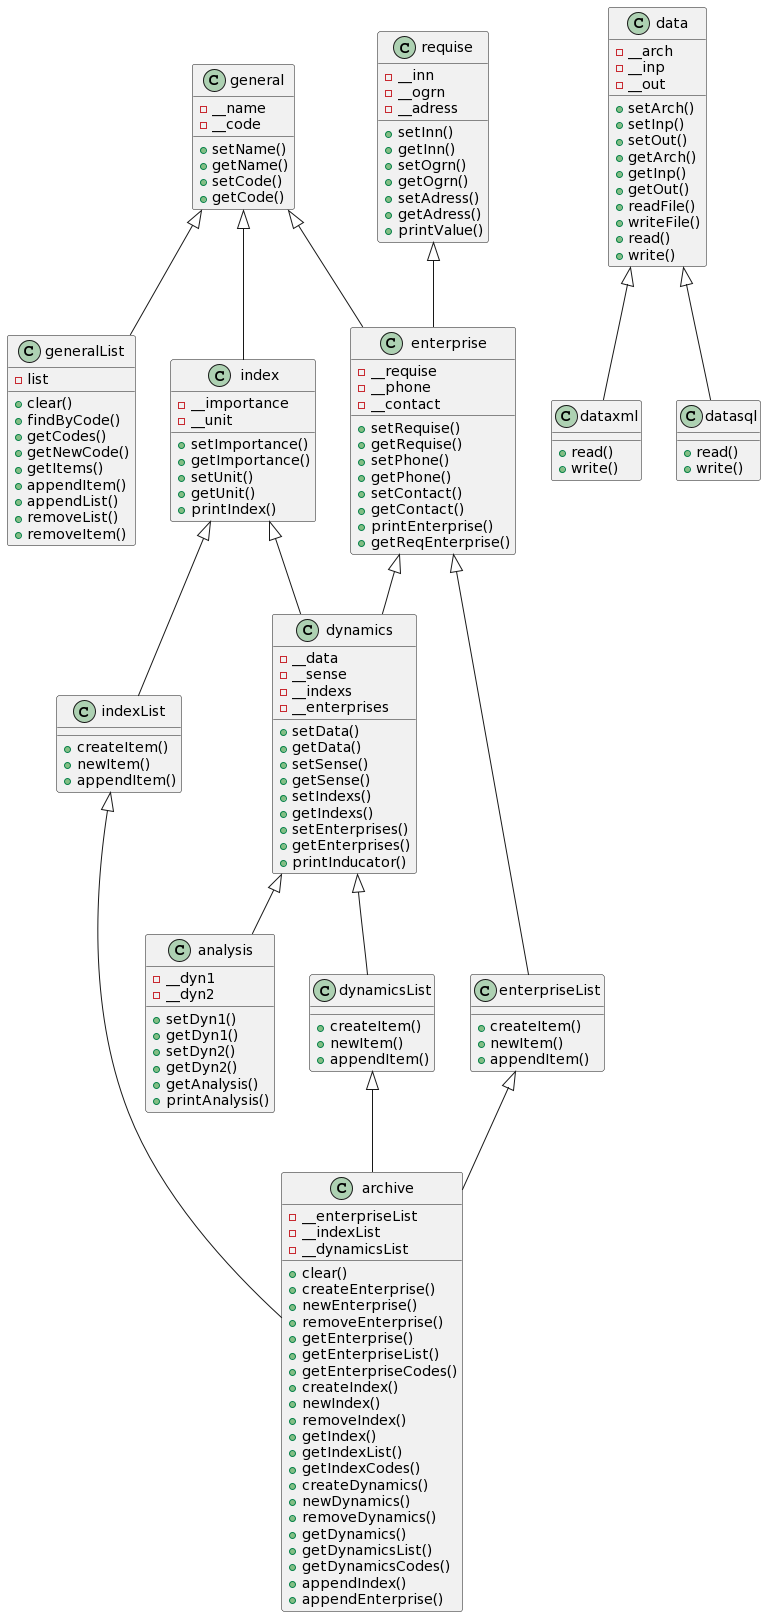

The diagram above was rendered by PlantUML. Its source (embedded in the PNG):
@startuml
class general {
-__name
-__code
+setName()
+getName()
+setCode()
+getCode()
}
class index {
-__importance
-__unit
+setImportance()
+getImportance()
+setUnit()
+getUnit()
+printIndex()
}
class enterprise{
-__requise
-__phone
-__contact
+setRequise()
+getRequise()
+setPhone()
+getPhone()
+setContact()
+getContact()
+printEnterprise()
+getReqEnterprise()
}
class requise{
-__inn
-__ogrn
-__adress
+setInn()
+getInn()
+setOgrn()
+getOgrn()
+setAdress()
+getAdress()
+printValue()
}
class dynamics{
-__data
-__sense
-__indexs
-__enterprises
+setData()
+getData()
+setSense()
+getSense()
+setIndexs()
+getIndexs()
+setEnterprises()
+getEnterprises()
+printInducator()
}
class analysis{
-__dyn1
-__dyn2
+setDyn1()
+getDyn1()
+setDyn2()
+getDyn2()
+getAnalysis()
+printAnalysis()
}
class generalList{
-list
+clear()
+findByCode()
+getCodes()
+getNewCode()
+getItems()
+appendItem()
+appendList()
+removeList()
+removeItem()
}
class enterpriseList{
+createItem()
+newItem()
+appendItem()
}
class indexList{
+createItem()
+newItem()
+appendItem()
}
class dynamicsList{
+createItem()
+newItem()
+appendItem()
}
class data{
-__arch
-__inp
-__out
+setArch()
+setInp()
+setOut()
+getArch()
+getInp()
+getOut()
+readFile()
+writeFile()
+read()
+write()
}
class dataxml{
+read()
+write()
}
class datasql{
+read()
+write()
}
class archive{
-__enterpriseList
-__indexList
-__dynamicsList
+clear()
+createEnterprise()
+newEnterprise()
+removeEnterprise()
+getEnterprise()
+getEnterpriseList()
+getEnterpriseCodes()
+createIndex()
+newIndex()
+removeIndex()
+getIndex()
+getIndexList()
+getIndexCodes()
+createDynamics()
+newDynamics()
+removeDynamics()
+getDynamics()
+getDynamicsList()
+getDynamicsCodes()
+appendIndex()
+appendEnterprise()
}
enterpriseList <|-- archive
indexList <|-- archive
dynamicsList <|-- archive
data <|-- datasql
data <|-- dataxml
dynamics<|-- dynamicsList
index<|-- indexList
enterprise <|-- enterpriseList
general <|-- generalList
general <|-- index
general <|-- enterprise
requise <|-- enterprise
index <|-- dynamics
dynamics <|-- analysis
enterprise <|-- dynamics
@enduml